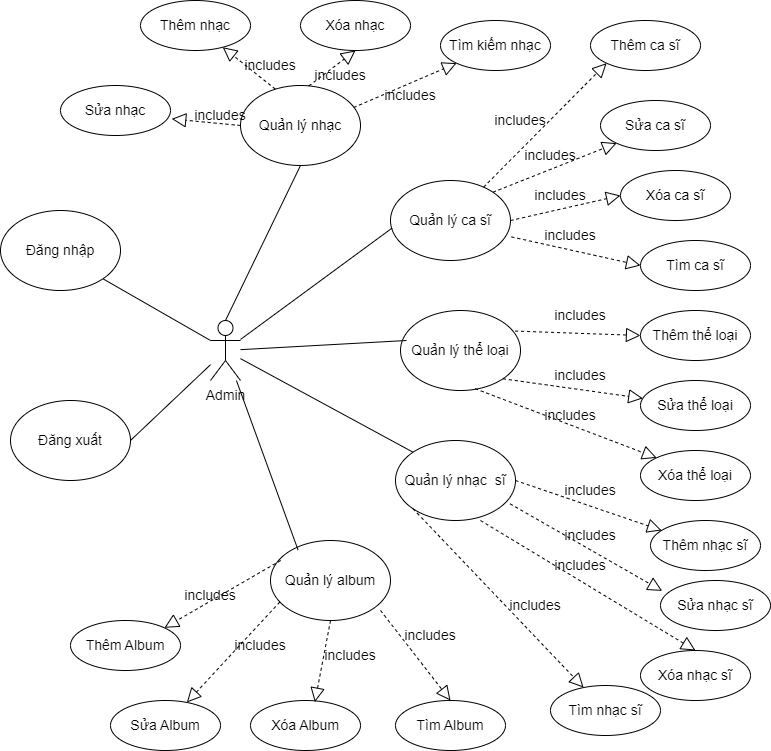

The diagram above was exported from draw.io. Its source (the exported page's mxGraphModel, read from the mxfile embedded in the PNG):
<mxGraphModel dx="870" dy="1646" grid="1" gridSize="10" guides="1" tooltips="1" connect="1" arrows="1" fold="1" page="1" pageScale="1" pageWidth="827" pageHeight="1169" math="0" shadow="0">
  <root>
    <mxCell id="0" />
    <mxCell id="1" parent="0" />
    <mxCell id="1SwsxJHn0WAarFLyr50Q-1" value="Admin" style="shape=umlActor;verticalLabelPosition=bottom;verticalAlign=top;html=1;outlineConnect=0;fontStyle=0;fontSize=14;" parent="1" vertex="1">
      <mxGeometry x="240" y="170" width="30" height="60" as="geometry" />
    </mxCell>
    <mxCell id="1SwsxJHn0WAarFLyr50Q-6" value="Quản lý nhạc" style="ellipse;whiteSpace=wrap;html=1;fontStyle=0;fontSize=14;" parent="1" vertex="1">
      <mxGeometry x="270" y="-65" width="120" height="80" as="geometry" />
    </mxCell>
    <mxCell id="1SwsxJHn0WAarFLyr50Q-7" value="Quản lý ca sĩ" style="ellipse;whiteSpace=wrap;html=1;fontStyle=0;fontSize=14;" parent="1" vertex="1">
      <mxGeometry x="420" y="30" width="120" height="80" as="geometry" />
    </mxCell>
    <mxCell id="1SwsxJHn0WAarFLyr50Q-8" value="Quản lý thể loại" style="ellipse;whiteSpace=wrap;html=1;fontStyle=0;fontSize=14;" parent="1" vertex="1">
      <mxGeometry x="430" y="160" width="120" height="80" as="geometry" />
    </mxCell>
    <mxCell id="1SwsxJHn0WAarFLyr50Q-9" value="Quản lý nhạc&amp;nbsp; sĩ" style="ellipse;whiteSpace=wrap;html=1;fontStyle=0;fontSize=14;" parent="1" vertex="1">
      <mxGeometry x="425" y="290" width="120" height="80" as="geometry" />
    </mxCell>
    <mxCell id="1SwsxJHn0WAarFLyr50Q-10" value="Quản lý album" style="ellipse;whiteSpace=wrap;html=1;fontStyle=0;fontSize=14;" parent="1" vertex="1">
      <mxGeometry x="300" y="390" width="120" height="80" as="geometry" />
    </mxCell>
    <mxCell id="1SwsxJHn0WAarFLyr50Q-11" value="" style="endArrow=none;html=1;rounded=0;exitX=0.5;exitY=0;exitDx=0;exitDy=0;exitPerimeter=0;entryX=0.5;entryY=1;entryDx=0;entryDy=0;fontStyle=0;fontSize=14;" parent="1" source="1SwsxJHn0WAarFLyr50Q-1" target="1SwsxJHn0WAarFLyr50Q-6" edge="1">
      <mxGeometry width="50" height="50" relative="1" as="geometry">
        <mxPoint x="390" y="310" as="sourcePoint" />
        <mxPoint x="440" y="260" as="targetPoint" />
      </mxGeometry>
    </mxCell>
    <mxCell id="1SwsxJHn0WAarFLyr50Q-12" value="" style="endArrow=none;html=1;rounded=0;entryX=0.013;entryY=0.595;entryDx=0;entryDy=0;entryPerimeter=0;fontStyle=0;fontSize=14;" parent="1" source="1SwsxJHn0WAarFLyr50Q-1" target="1SwsxJHn0WAarFLyr50Q-7" edge="1">
      <mxGeometry width="50" height="50" relative="1" as="geometry">
        <mxPoint x="390" y="310" as="sourcePoint" />
        <mxPoint x="440" y="260" as="targetPoint" />
      </mxGeometry>
    </mxCell>
    <mxCell id="1SwsxJHn0WAarFLyr50Q-13" value="" style="endArrow=none;html=1;rounded=0;entryX=0.05;entryY=0.375;entryDx=0;entryDy=0;entryPerimeter=0;fontStyle=0;fontSize=14;" parent="1" source="1SwsxJHn0WAarFLyr50Q-1" target="1SwsxJHn0WAarFLyr50Q-8" edge="1">
      <mxGeometry width="50" height="50" relative="1" as="geometry">
        <mxPoint x="390" y="310" as="sourcePoint" />
        <mxPoint x="440" y="260" as="targetPoint" />
      </mxGeometry>
    </mxCell>
    <mxCell id="1SwsxJHn0WAarFLyr50Q-14" value="" style="endArrow=none;html=1;rounded=0;entryX=0;entryY=0;entryDx=0;entryDy=0;fontStyle=0;fontSize=14;" parent="1" source="1SwsxJHn0WAarFLyr50Q-1" target="1SwsxJHn0WAarFLyr50Q-9" edge="1">
      <mxGeometry width="50" height="50" relative="1" as="geometry">
        <mxPoint x="390" y="310" as="sourcePoint" />
        <mxPoint x="440" y="260" as="targetPoint" />
      </mxGeometry>
    </mxCell>
    <mxCell id="1SwsxJHn0WAarFLyr50Q-15" value="" style="endArrow=none;html=1;rounded=0;entryX=0.23;entryY=0.12;entryDx=0;entryDy=0;entryPerimeter=0;fontStyle=0;fontSize=14;" parent="1" source="1SwsxJHn0WAarFLyr50Q-1" target="1SwsxJHn0WAarFLyr50Q-10" edge="1">
      <mxGeometry width="50" height="50" relative="1" as="geometry">
        <mxPoint x="390" y="310" as="sourcePoint" />
        <mxPoint x="440" y="260" as="targetPoint" />
      </mxGeometry>
    </mxCell>
    <mxCell id="1SwsxJHn0WAarFLyr50Q-17" value="Đăng xuất" style="ellipse;whiteSpace=wrap;html=1;fontStyle=0;fontSize=14;" parent="1" vertex="1">
      <mxGeometry x="40" y="250" width="120" height="80" as="geometry" />
    </mxCell>
    <mxCell id="1SwsxJHn0WAarFLyr50Q-18" value="" style="endArrow=none;html=1;rounded=0;exitX=1;exitY=1;exitDx=0;exitDy=0;entryX=0;entryY=0.3333333333333333;entryDx=0;entryDy=0;entryPerimeter=0;fontStyle=0;fontSize=14;" parent="1" source="1SwsxJHn0WAarFLyr50Q-61" target="1SwsxJHn0WAarFLyr50Q-1" edge="1">
      <mxGeometry width="50" height="50" relative="1" as="geometry">
        <mxPoint x="83.16000000000008" y="123.20000000000005" as="sourcePoint" />
        <mxPoint x="440" y="260" as="targetPoint" />
      </mxGeometry>
    </mxCell>
    <mxCell id="1SwsxJHn0WAarFLyr50Q-19" value="" style="endArrow=none;html=1;rounded=0;exitX=1;exitY=0.5;exitDx=0;exitDy=0;fontStyle=0;fontSize=14;" parent="1" source="1SwsxJHn0WAarFLyr50Q-17" target="1SwsxJHn0WAarFLyr50Q-1" edge="1">
      <mxGeometry width="50" height="50" relative="1" as="geometry">
        <mxPoint x="390" y="310" as="sourcePoint" />
        <mxPoint x="440" y="260" as="targetPoint" />
      </mxGeometry>
    </mxCell>
    <mxCell id="1SwsxJHn0WAarFLyr50Q-20" value="Thêm nhạc" style="ellipse;whiteSpace=wrap;html=1;fontStyle=0;fontSize=14;" parent="1" vertex="1">
      <mxGeometry x="170" y="-150" width="110" height="50" as="geometry" />
    </mxCell>
    <mxCell id="1SwsxJHn0WAarFLyr50Q-21" value="Xóa nhạc" style="ellipse;whiteSpace=wrap;html=1;fontStyle=0;fontSize=14;" parent="1" vertex="1">
      <mxGeometry x="330" y="-150" width="110" height="50" as="geometry" />
    </mxCell>
    <mxCell id="1SwsxJHn0WAarFLyr50Q-22" value="Tìm kiếm nhạc" style="ellipse;whiteSpace=wrap;html=1;fontStyle=0;fontSize=14;" parent="1" vertex="1">
      <mxGeometry x="470" y="-130" width="110" height="50" as="geometry" />
    </mxCell>
    <mxCell id="1SwsxJHn0WAarFLyr50Q-23" value="Sửa nhạc" style="ellipse;whiteSpace=wrap;html=1;fontStyle=0;fontSize=14;" parent="1" vertex="1">
      <mxGeometry x="90" y="-65" width="110" height="50" as="geometry" />
    </mxCell>
    <mxCell id="1SwsxJHn0WAarFLyr50Q-24" value="Sửa ca sĩ" style="ellipse;whiteSpace=wrap;html=1;fontStyle=0;fontSize=14;" parent="1" vertex="1">
      <mxGeometry x="630" y="-50" width="110" height="50" as="geometry" />
    </mxCell>
    <mxCell id="1SwsxJHn0WAarFLyr50Q-25" value="Xóa ca sĩ" style="ellipse;whiteSpace=wrap;html=1;fontStyle=0;fontSize=14;" parent="1" vertex="1">
      <mxGeometry x="650" y="20" width="110" height="50" as="geometry" />
    </mxCell>
    <mxCell id="1SwsxJHn0WAarFLyr50Q-26" value="Tìm ca sĩ" style="ellipse;whiteSpace=wrap;html=1;fontStyle=0;fontSize=14;" parent="1" vertex="1">
      <mxGeometry x="670" y="90" width="110" height="50" as="geometry" />
    </mxCell>
    <mxCell id="1SwsxJHn0WAarFLyr50Q-27" value="Thêm ca sĩ" style="ellipse;whiteSpace=wrap;html=1;fontStyle=0;fontSize=14;" parent="1" vertex="1">
      <mxGeometry x="620" y="-130" width="110" height="50" as="geometry" />
    </mxCell>
    <mxCell id="1SwsxJHn0WAarFLyr50Q-28" value="Thêm Album" style="ellipse;whiteSpace=wrap;html=1;fontStyle=0;fontSize=14;" parent="1" vertex="1">
      <mxGeometry x="100" y="470" width="110" height="50" as="geometry" />
    </mxCell>
    <mxCell id="1SwsxJHn0WAarFLyr50Q-29" value="Xóa Album" style="ellipse;whiteSpace=wrap;html=1;fontStyle=0;fontSize=14;" parent="1" vertex="1">
      <mxGeometry x="280" y="550" width="110" height="50" as="geometry" />
    </mxCell>
    <mxCell id="1SwsxJHn0WAarFLyr50Q-30" value="Tìm Album" style="ellipse;whiteSpace=wrap;html=1;fontStyle=0;fontSize=14;" parent="1" vertex="1">
      <mxGeometry x="425" y="550" width="110" height="50" as="geometry" />
    </mxCell>
    <mxCell id="1SwsxJHn0WAarFLyr50Q-31" value="Sửa Album" style="ellipse;whiteSpace=wrap;html=1;fontStyle=0;fontSize=14;" parent="1" vertex="1">
      <mxGeometry x="140" y="550" width="110" height="50" as="geometry" />
    </mxCell>
    <mxCell id="1SwsxJHn0WAarFLyr50Q-32" value="Sửa thể loại" style="ellipse;whiteSpace=wrap;html=1;fontStyle=0;fontSize=14;" parent="1" vertex="1">
      <mxGeometry x="670" y="230" width="110" height="50" as="geometry" />
    </mxCell>
    <mxCell id="1SwsxJHn0WAarFLyr50Q-33" value="Xóa thể loại" style="ellipse;whiteSpace=wrap;html=1;fontStyle=0;fontSize=14;" parent="1" vertex="1">
      <mxGeometry x="670" y="300" width="110" height="50" as="geometry" />
    </mxCell>
    <mxCell id="1SwsxJHn0WAarFLyr50Q-34" value="Thêm thể loại" style="ellipse;whiteSpace=wrap;html=1;fontStyle=0;fontSize=14;" parent="1" vertex="1">
      <mxGeometry x="670" y="160" width="110" height="50" as="geometry" />
    </mxCell>
    <mxCell id="1SwsxJHn0WAarFLyr50Q-35" value="Thêm nhạc sĩ" style="ellipse;whiteSpace=wrap;html=1;fontStyle=0;fontSize=14;" parent="1" vertex="1">
      <mxGeometry x="680" y="370" width="110" height="50" as="geometry" />
    </mxCell>
    <mxCell id="1SwsxJHn0WAarFLyr50Q-36" value="Sửa nhạc sĩ" style="ellipse;whiteSpace=wrap;html=1;fontStyle=0;fontSize=14;" parent="1" vertex="1">
      <mxGeometry x="690" y="430" width="110" height="50" as="geometry" />
    </mxCell>
    <mxCell id="1SwsxJHn0WAarFLyr50Q-37" value="Tìm nhạc sĩ" style="ellipse;whiteSpace=wrap;html=1;fontStyle=0;fontSize=14;" parent="1" vertex="1">
      <mxGeometry x="580" y="535" width="110" height="50" as="geometry" />
    </mxCell>
    <mxCell id="1SwsxJHn0WAarFLyr50Q-38" value="Xóa nhạc sĩ" style="ellipse;whiteSpace=wrap;html=1;fontStyle=0;fontSize=14;" parent="1" vertex="1">
      <mxGeometry x="670" y="500" width="110" height="50" as="geometry" />
    </mxCell>
    <mxCell id="1SwsxJHn0WAarFLyr50Q-42" value="" style="endArrow=block;dashed=1;endFill=0;endSize=12;html=1;rounded=0;exitX=0.29;exitY=0.045;exitDx=0;exitDy=0;exitPerimeter=0;fontStyle=0;fontSize=14;" parent="1" source="1SwsxJHn0WAarFLyr50Q-6" target="1SwsxJHn0WAarFLyr50Q-20" edge="1">
      <mxGeometry width="160" relative="1" as="geometry">
        <mxPoint x="330" y="260" as="sourcePoint" />
        <mxPoint x="490" y="260" as="targetPoint" />
      </mxGeometry>
    </mxCell>
    <mxCell id="1SwsxJHn0WAarFLyr50Q-43" value="" style="endArrow=block;dashed=1;endFill=0;endSize=12;html=1;rounded=0;exitX=0;exitY=0.5;exitDx=0;exitDy=0;entryX=1.011;entryY=0.668;entryDx=0;entryDy=0;entryPerimeter=0;fontStyle=0;fontSize=14;" parent="1" source="1SwsxJHn0WAarFLyr50Q-6" target="1SwsxJHn0WAarFLyr50Q-23" edge="1">
      <mxGeometry width="160" relative="1" as="geometry">
        <mxPoint x="410" y="170" as="sourcePoint" />
        <mxPoint x="238" y="105" as="targetPoint" />
      </mxGeometry>
    </mxCell>
    <mxCell id="1SwsxJHn0WAarFLyr50Q-44" value="" style="endArrow=block;dashed=1;endFill=0;endSize=12;html=1;rounded=0;exitX=0.57;exitY=0.005;exitDx=0;exitDy=0;exitPerimeter=0;entryX=0.5;entryY=1;entryDx=0;entryDy=0;fontStyle=0;fontSize=14;" parent="1" source="1SwsxJHn0WAarFLyr50Q-6" target="1SwsxJHn0WAarFLyr50Q-21" edge="1">
      <mxGeometry width="160" relative="1" as="geometry">
        <mxPoint x="297" y="105" as="sourcePoint" />
        <mxPoint x="545" y="-190" as="targetPoint" />
      </mxGeometry>
    </mxCell>
    <mxCell id="1SwsxJHn0WAarFLyr50Q-45" value="" style="endArrow=block;dashed=1;endFill=0;endSize=12;html=1;rounded=0;exitX=0.943;exitY=0.275;exitDx=0;exitDy=0;exitPerimeter=0;entryX=0;entryY=1;entryDx=0;entryDy=0;fontStyle=0;fontSize=14;" parent="1" source="1SwsxJHn0WAarFLyr50Q-6" target="1SwsxJHn0WAarFLyr50Q-22" edge="1">
      <mxGeometry width="160" relative="1" as="geometry">
        <mxPoint x="307" y="115" as="sourcePoint" />
        <mxPoint x="135" y="50" as="targetPoint" />
      </mxGeometry>
    </mxCell>
    <mxCell id="1SwsxJHn0WAarFLyr50Q-46" value="" style="endArrow=block;dashed=1;endFill=0;endSize=12;html=1;rounded=0;entryX=0;entryY=1;entryDx=0;entryDy=0;fontStyle=0;fontSize=14;" parent="1" source="1SwsxJHn0WAarFLyr50Q-7" target="1SwsxJHn0WAarFLyr50Q-27" edge="1">
      <mxGeometry width="160" relative="1" as="geometry">
        <mxPoint x="317" y="125" as="sourcePoint" />
        <mxPoint x="145" y="60" as="targetPoint" />
      </mxGeometry>
    </mxCell>
    <mxCell id="1SwsxJHn0WAarFLyr50Q-47" value="" style="endArrow=block;dashed=1;endFill=0;endSize=12;html=1;rounded=0;exitX=1;exitY=0;exitDx=0;exitDy=0;entryX=0;entryY=1;entryDx=0;entryDy=0;fontStyle=0;fontSize=14;" parent="1" source="1SwsxJHn0WAarFLyr50Q-7" target="1SwsxJHn0WAarFLyr50Q-24" edge="1">
      <mxGeometry width="160" relative="1" as="geometry">
        <mxPoint x="327" y="135" as="sourcePoint" />
        <mxPoint x="155" y="70" as="targetPoint" />
      </mxGeometry>
    </mxCell>
    <mxCell id="1SwsxJHn0WAarFLyr50Q-48" value="" style="endArrow=block;dashed=1;endFill=0;endSize=12;html=1;rounded=0;exitX=1;exitY=0.5;exitDx=0;exitDy=0;entryX=0;entryY=0.5;entryDx=0;entryDy=0;fontStyle=0;fontSize=14;" parent="1" source="1SwsxJHn0WAarFLyr50Q-7" target="1SwsxJHn0WAarFLyr50Q-25" edge="1">
      <mxGeometry width="160" relative="1" as="geometry">
        <mxPoint x="337" y="145" as="sourcePoint" />
        <mxPoint x="165" y="80" as="targetPoint" />
      </mxGeometry>
    </mxCell>
    <mxCell id="1SwsxJHn0WAarFLyr50Q-49" value="" style="endArrow=block;dashed=1;endFill=0;endSize=12;html=1;rounded=0;exitX=1.008;exitY=0.705;exitDx=0;exitDy=0;exitPerimeter=0;entryX=0;entryY=0.5;entryDx=0;entryDy=0;fontStyle=0;fontSize=14;" parent="1" source="1SwsxJHn0WAarFLyr50Q-7" target="1SwsxJHn0WAarFLyr50Q-26" edge="1">
      <mxGeometry width="160" relative="1" as="geometry">
        <mxPoint x="347" y="155" as="sourcePoint" />
        <mxPoint x="175" y="90" as="targetPoint" />
      </mxGeometry>
    </mxCell>
    <mxCell id="1SwsxJHn0WAarFLyr50Q-50" value="" style="endArrow=block;dashed=1;endFill=0;endSize=12;html=1;rounded=0;exitX=0.955;exitY=0.257;exitDx=0;exitDy=0;exitPerimeter=0;entryX=0;entryY=0.5;entryDx=0;entryDy=0;fontStyle=0;fontSize=14;" parent="1" source="1SwsxJHn0WAarFLyr50Q-8" target="1SwsxJHn0WAarFLyr50Q-34" edge="1">
      <mxGeometry width="160" relative="1" as="geometry">
        <mxPoint x="357" y="165" as="sourcePoint" />
        <mxPoint x="185" y="100" as="targetPoint" />
      </mxGeometry>
    </mxCell>
    <mxCell id="1SwsxJHn0WAarFLyr50Q-51" value="" style="endArrow=block;dashed=1;endFill=0;endSize=12;html=1;rounded=0;exitX=1;exitY=1;exitDx=0;exitDy=0;fontStyle=0;fontSize=14;" parent="1" source="1SwsxJHn0WAarFLyr50Q-8" target="1SwsxJHn0WAarFLyr50Q-32" edge="1">
      <mxGeometry width="160" relative="1" as="geometry">
        <mxPoint x="501" y="201" as="sourcePoint" />
        <mxPoint x="560" y="210" as="targetPoint" />
      </mxGeometry>
    </mxCell>
    <mxCell id="1SwsxJHn0WAarFLyr50Q-52" value="" style="endArrow=block;dashed=1;endFill=0;endSize=12;html=1;rounded=0;exitX=0.622;exitY=0.977;exitDx=0;exitDy=0;exitPerimeter=0;entryX=0;entryY=0;entryDx=0;entryDy=0;fontStyle=0;fontSize=14;" parent="1" source="1SwsxJHn0WAarFLyr50Q-8" target="1SwsxJHn0WAarFLyr50Q-33" edge="1">
      <mxGeometry width="160" relative="1" as="geometry">
        <mxPoint x="511" y="211" as="sourcePoint" />
        <mxPoint x="570" y="220" as="targetPoint" />
      </mxGeometry>
    </mxCell>
    <mxCell id="1SwsxJHn0WAarFLyr50Q-53" value="" style="endArrow=block;dashed=1;endFill=0;endSize=12;html=1;rounded=0;exitX=1;exitY=0.5;exitDx=0;exitDy=0;fontStyle=0;fontSize=14;" parent="1" source="1SwsxJHn0WAarFLyr50Q-9" target="1SwsxJHn0WAarFLyr50Q-35" edge="1">
      <mxGeometry width="160" relative="1" as="geometry">
        <mxPoint x="521" y="221" as="sourcePoint" />
        <mxPoint x="580" y="230" as="targetPoint" />
      </mxGeometry>
    </mxCell>
    <mxCell id="1SwsxJHn0WAarFLyr50Q-54" value="" style="endArrow=block;dashed=1;endFill=0;endSize=12;html=1;rounded=0;exitX=0.955;exitY=0.792;exitDx=0;exitDy=0;exitPerimeter=0;entryX=0.015;entryY=0.208;entryDx=0;entryDy=0;entryPerimeter=0;fontStyle=0;fontSize=14;" parent="1" source="1SwsxJHn0WAarFLyr50Q-9" target="1SwsxJHn0WAarFLyr50Q-36" edge="1">
      <mxGeometry width="160" relative="1" as="geometry">
        <mxPoint x="531" y="231" as="sourcePoint" />
        <mxPoint x="590" y="240" as="targetPoint" />
      </mxGeometry>
    </mxCell>
    <mxCell id="1SwsxJHn0WAarFLyr50Q-55" value="" style="endArrow=block;dashed=1;endFill=0;endSize=12;html=1;rounded=0;exitX=0.708;exitY=1;exitDx=0;exitDy=0;entryX=0.5;entryY=0;entryDx=0;entryDy=0;exitPerimeter=0;fontStyle=0;fontSize=14;" parent="1" source="1SwsxJHn0WAarFLyr50Q-9" target="1SwsxJHn0WAarFLyr50Q-38" edge="1">
      <mxGeometry width="160" relative="1" as="geometry">
        <mxPoint x="541" y="241" as="sourcePoint" />
        <mxPoint x="600" y="250" as="targetPoint" />
      </mxGeometry>
    </mxCell>
    <mxCell id="1SwsxJHn0WAarFLyr50Q-56" value="" style="endArrow=block;dashed=1;endFill=0;endSize=12;html=1;rounded=0;exitX=0;exitY=1;exitDx=0;exitDy=0;fontStyle=0;fontSize=14;" parent="1" source="1SwsxJHn0WAarFLyr50Q-9" target="1SwsxJHn0WAarFLyr50Q-37" edge="1">
      <mxGeometry width="160" relative="1" as="geometry">
        <mxPoint x="551" y="251" as="sourcePoint" />
        <mxPoint x="610" y="260" as="targetPoint" />
      </mxGeometry>
    </mxCell>
    <mxCell id="1SwsxJHn0WAarFLyr50Q-57" value="" style="endArrow=block;dashed=1;endFill=0;endSize=12;html=1;rounded=0;exitX=0.917;exitY=0.875;exitDx=0;exitDy=0;exitPerimeter=0;entryX=0.5;entryY=0;entryDx=0;entryDy=0;fontStyle=0;fontSize=14;" parent="1" source="1SwsxJHn0WAarFLyr50Q-10" target="1SwsxJHn0WAarFLyr50Q-30" edge="1">
      <mxGeometry width="160" relative="1" as="geometry">
        <mxPoint x="561" y="261" as="sourcePoint" />
        <mxPoint x="620" y="270" as="targetPoint" />
      </mxGeometry>
    </mxCell>
    <mxCell id="1SwsxJHn0WAarFLyr50Q-58" value="" style="endArrow=block;dashed=1;endFill=0;endSize=12;html=1;rounded=0;exitX=0.5;exitY=1;exitDx=0;exitDy=0;entryX=0.585;entryY=0.032;entryDx=0;entryDy=0;entryPerimeter=0;fontStyle=0;fontSize=14;" parent="1" source="1SwsxJHn0WAarFLyr50Q-10" target="1SwsxJHn0WAarFLyr50Q-29" edge="1">
      <mxGeometry width="160" relative="1" as="geometry">
        <mxPoint x="160" y="374" as="sourcePoint" />
        <mxPoint x="145" y="460" as="targetPoint" />
      </mxGeometry>
    </mxCell>
    <mxCell id="1SwsxJHn0WAarFLyr50Q-59" value="" style="endArrow=block;dashed=1;endFill=0;endSize=12;html=1;rounded=0;exitX=0.077;exitY=0.77;exitDx=0;exitDy=0;exitPerimeter=0;fontStyle=0;fontSize=14;" parent="1" source="1SwsxJHn0WAarFLyr50Q-10" target="1SwsxJHn0WAarFLyr50Q-31" edge="1">
      <mxGeometry width="160" relative="1" as="geometry">
        <mxPoint x="170" y="384" as="sourcePoint" />
        <mxPoint x="155" y="470" as="targetPoint" />
      </mxGeometry>
    </mxCell>
    <mxCell id="1SwsxJHn0WAarFLyr50Q-60" value="" style="endArrow=block;dashed=1;endFill=0;endSize=12;html=1;rounded=0;exitX=0.085;exitY=0.25;exitDx=0;exitDy=0;exitPerimeter=0;entryX=1;entryY=0;entryDx=0;entryDy=0;fontStyle=0;fontSize=14;" parent="1" source="1SwsxJHn0WAarFLyr50Q-10" target="1SwsxJHn0WAarFLyr50Q-28" edge="1">
      <mxGeometry width="160" relative="1" as="geometry">
        <mxPoint x="180" y="394" as="sourcePoint" />
        <mxPoint x="165" y="480" as="targetPoint" />
      </mxGeometry>
    </mxCell>
    <mxCell id="1SwsxJHn0WAarFLyr50Q-61" value="Đăng nhập" style="ellipse;whiteSpace=wrap;html=1;fontStyle=0;fontSize=14;" parent="1" vertex="1">
      <mxGeometry x="30" y="60" width="120" height="80" as="geometry" />
    </mxCell>
    <mxCell id="1SwsxJHn0WAarFLyr50Q-62" style="edgeStyle=orthogonalEdgeStyle;rounded=0;orthogonalLoop=1;jettySize=auto;html=1;exitX=0.5;exitY=1;exitDx=0;exitDy=0;fontStyle=0;fontSize=14;" parent="1" source="1SwsxJHn0WAarFLyr50Q-35" target="1SwsxJHn0WAarFLyr50Q-35" edge="1">
      <mxGeometry relative="1" as="geometry" />
    </mxCell>
    <mxCell id="XUdt2RWFWbbBPJc_PrtK-3" value="includes" style="text;html=1;align=center;verticalAlign=middle;whiteSpace=wrap;rounded=0;fontStyle=0;fontSize=14;" parent="1" vertex="1">
      <mxGeometry x="220" y="-50" width="60" height="30" as="geometry" />
    </mxCell>
    <mxCell id="XUdt2RWFWbbBPJc_PrtK-5" value="includes" style="text;html=1;align=center;verticalAlign=middle;whiteSpace=wrap;rounded=0;fontStyle=0;fontSize=14;" parent="1" vertex="1">
      <mxGeometry x="270" y="-100" width="60" height="30" as="geometry" />
    </mxCell>
    <mxCell id="XUdt2RWFWbbBPJc_PrtK-6" value="includes" style="text;html=1;align=center;verticalAlign=middle;whiteSpace=wrap;rounded=0;fontStyle=0;fontSize=14;" parent="1" vertex="1">
      <mxGeometry x="340" y="-90" width="60" height="30" as="geometry" />
    </mxCell>
    <mxCell id="XUdt2RWFWbbBPJc_PrtK-7" value="includes" style="text;html=1;align=center;verticalAlign=middle;whiteSpace=wrap;rounded=0;fontStyle=0;fontSize=14;" parent="1" vertex="1">
      <mxGeometry x="410" y="-70" width="60" height="30" as="geometry" />
    </mxCell>
    <mxCell id="XUdt2RWFWbbBPJc_PrtK-9" value="includes" style="text;html=1;align=center;verticalAlign=middle;whiteSpace=wrap;rounded=0;fontStyle=0;fontSize=14;" parent="1" vertex="1">
      <mxGeometry x="520" y="-45" width="60" height="30" as="geometry" />
    </mxCell>
    <mxCell id="XUdt2RWFWbbBPJc_PrtK-10" value="includes" style="text;html=1;align=center;verticalAlign=middle;whiteSpace=wrap;rounded=0;fontStyle=0;fontSize=14;" parent="1" vertex="1">
      <mxGeometry x="550" y="-10" width="60" height="30" as="geometry" />
    </mxCell>
    <mxCell id="XUdt2RWFWbbBPJc_PrtK-11" value="includes" style="text;html=1;align=center;verticalAlign=middle;whiteSpace=wrap;rounded=0;fontStyle=0;fontSize=14;" parent="1" vertex="1">
      <mxGeometry x="560" y="30" width="60" height="30" as="geometry" />
    </mxCell>
    <mxCell id="XUdt2RWFWbbBPJc_PrtK-12" value="includes" style="text;html=1;align=center;verticalAlign=middle;whiteSpace=wrap;rounded=0;fontStyle=0;fontSize=14;" parent="1" vertex="1">
      <mxGeometry x="570" y="70" width="60" height="30" as="geometry" />
    </mxCell>
    <mxCell id="XUdt2RWFWbbBPJc_PrtK-13" value="includes" style="text;html=1;align=center;verticalAlign=middle;whiteSpace=wrap;rounded=0;fontStyle=0;fontSize=14;" parent="1" vertex="1">
      <mxGeometry x="580" y="150" width="60" height="30" as="geometry" />
    </mxCell>
    <mxCell id="XUdt2RWFWbbBPJc_PrtK-14" value="includes" style="text;html=1;align=center;verticalAlign=middle;whiteSpace=wrap;rounded=0;fontStyle=0;fontSize=14;" parent="1" vertex="1">
      <mxGeometry x="580" y="210" width="60" height="30" as="geometry" />
    </mxCell>
    <mxCell id="XUdt2RWFWbbBPJc_PrtK-15" value="includes" style="text;html=1;align=center;verticalAlign=middle;whiteSpace=wrap;rounded=0;fontStyle=0;fontSize=14;" parent="1" vertex="1">
      <mxGeometry x="570" y="250" width="60" height="30" as="geometry" />
    </mxCell>
    <mxCell id="XUdt2RWFWbbBPJc_PrtK-16" value="includes" style="text;html=1;align=center;verticalAlign=middle;whiteSpace=wrap;rounded=0;fontStyle=0;fontSize=14;" parent="1" vertex="1">
      <mxGeometry x="590" y="325" width="60" height="30" as="geometry" />
    </mxCell>
    <mxCell id="XUdt2RWFWbbBPJc_PrtK-17" value="includes" style="text;html=1;align=center;verticalAlign=middle;whiteSpace=wrap;rounded=0;fontStyle=0;fontSize=14;" parent="1" vertex="1">
      <mxGeometry x="590" y="370" width="60" height="30" as="geometry" />
    </mxCell>
    <mxCell id="XUdt2RWFWbbBPJc_PrtK-18" value="includes" style="text;html=1;align=center;verticalAlign=middle;whiteSpace=wrap;rounded=0;fontStyle=0;fontSize=14;" parent="1" vertex="1">
      <mxGeometry x="580" y="400" width="60" height="30" as="geometry" />
    </mxCell>
    <mxCell id="XUdt2RWFWbbBPJc_PrtK-19" value="includes" style="text;html=1;align=center;verticalAlign=middle;whiteSpace=wrap;rounded=0;fontStyle=0;fontSize=14;" parent="1" vertex="1">
      <mxGeometry x="535" y="440" width="60" height="30" as="geometry" />
    </mxCell>
    <mxCell id="XUdt2RWFWbbBPJc_PrtK-20" value="includes" style="text;html=1;align=center;verticalAlign=middle;whiteSpace=wrap;rounded=0;fontStyle=0;fontSize=14;" parent="1" vertex="1">
      <mxGeometry x="430" y="470" width="60" height="30" as="geometry" />
    </mxCell>
    <mxCell id="XUdt2RWFWbbBPJc_PrtK-21" value="includes" style="text;html=1;align=center;verticalAlign=middle;whiteSpace=wrap;rounded=0;fontStyle=0;fontSize=14;" parent="1" vertex="1">
      <mxGeometry x="350" y="490" width="60" height="30" as="geometry" />
    </mxCell>
    <mxCell id="XUdt2RWFWbbBPJc_PrtK-22" value="includes" style="text;html=1;align=center;verticalAlign=middle;whiteSpace=wrap;rounded=0;fontStyle=0;fontSize=14;" parent="1" vertex="1">
      <mxGeometry x="260" y="480" width="60" height="30" as="geometry" />
    </mxCell>
    <mxCell id="XUdt2RWFWbbBPJc_PrtK-23" value="includes" style="text;html=1;align=center;verticalAlign=middle;whiteSpace=wrap;rounded=0;fontStyle=0;fontSize=14;" parent="1" vertex="1">
      <mxGeometry x="210" y="430" width="60" height="30" as="geometry" />
    </mxCell>
  </root>
</mxGraphModel>